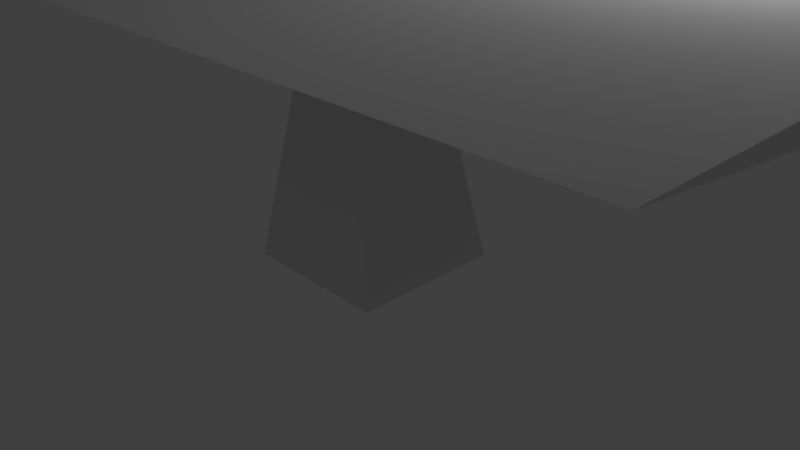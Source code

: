 # Source: upRoad.blend  (saved by Blender 2.69.0; exported with 4.5.12 LTS)
import bpy
from mathutils import Matrix  # noqa: F401  (used for matrix-valued properties, if any)

bpy.ops.wm.read_factory_settings(use_empty=True)
scene = bpy.context.scene
scene.name = 'Scene'

# ---- collections
col_collection_1 = bpy.data.collections.new('Collection 1'); scene.collection.children.link(col_collection_1)

# ---- materials (node trees are filled in below, after node groups)
mat_material = bpy.data.materials.new('Material')
mat_material.alpha_threshold = 0.0
mat_material.use_transparent_shadow = False
mat_material.roughness = 0.5
mat_material.line_color = (0.0, 0.0, 0.0, 1.0)

# ---- material node trees

# ---- world
world_world = bpy.data.worlds.new('World'); scene.world = world_world
world_world.color = (0.05088, 0.05088, 0.05088)
world_world.use_sun_shadow = False
world_world.sun_shadow_jitter_overblur = 0.0
world_world.cycles.sampling_method = 'MANUAL'
world_world.cycles.sample_map_resolution = 256

# ---- cameras
cam_camera = bpy.data.cameras.new('Camera')
cam_camera.clip_end = 100.0
cam_camera.lens = 35.0
cam_camera.sensor_width = 32.0
cam_camera.sensor_height = 18.0
cam_camera.ortho_scale = 7.314
cam_camera.dof.focus_distance = 0.0
cam_camera.dof.aperture_fstop = 128.0

# ---- lights
light_lamp = bpy.data.lights.new('Lamp', 'POINT')
light_lamp.transmission_factor = 0.0
light_lamp.cutoff_distance = 30.0
light_lamp.energy = 100.0
light_lamp.shadow_buffer_clip_start = 1.001
light_lamp.shadow_soft_size = 0.1
light_lamp.shadow_maximum_resolution = 0.006
light_lamp.use_absolute_resolution = True
light_lamp.cycles.use_multiple_importance_sampling = False

# ---- meshes
me_cube = bpy.data.meshes.new('Cube')
me_cube.from_pydata([(0.5, 0.5, 0.0), (0.5, -0.5, 0.0), (-0.5, -0.5, 0.0), (-0.5, 0.5, 0.0), (0.2, 0.2, 1.8), (0.2, -0.2, 1.8), (-0.2, -0.2, 1.8), (-0.2, 0.2, 1.8), (0.2, 2.0, 2.0), (0.2, -2.0, 2.0), (-0.2, -2.0, 2.0), (-0.2, 2.0, 2.0), (3.0, 0.2, 1.8), (3.0, -0.2, 1.8), (3.0, 2.0, 2.0), (3.0, -2.0, 2.0), (-3.0, -0.2, 1.8), (-3.0, 0.2, 1.8), (-3.0, -2.0, 2.0), (-3.0, 2.0, 2.0)], [], [(0, 1, 2, 3), (6, 10, 18, 16), (0, 4, 5, 1), (1, 5, 6, 2), (2, 6, 7, 3), (4, 0, 3, 7), (8, 11, 10, 9), (6, 5, 9, 10), (4, 7, 11, 8), (4, 8, 14, 12), (13, 12, 14, 15), (9, 5, 13, 15), (8, 9, 15, 14), (5, 4, 12, 13), (17, 16, 18, 19), (11, 7, 17, 19), (10, 11, 19, 18), (7, 6, 16, 17)])
me_cube.materials.append(mat_material)
me_cube.use_remesh_preserve_volume = False
me_cube.use_remesh_preserve_attributes = False
me_cube.use_mirror_vertex_groups = False
me_cube.update()

# ---- objects
ob_cube = bpy.data.objects.new('Cube', me_cube)
ob_lamp = bpy.data.objects.new('Lamp', light_lamp)
ob_camera = bpy.data.objects.new('Camera', cam_camera)

# ---- transforms, parenting, visibility, modifiers, constraints
ob_cube.location = (0.0, 0.0, 0.0)
ob_cube.scale = (2.0, 2.0, 2.0)
ob_cube.lock_rotations_4d = False
ob_cube.empty_display_type = 'ARROWS'
ob_cube.lineart.crease_threshold = 0.0
ob_lamp.location = (4.076, 1.005, 5.904)
ob_lamp.rotation_euler = (0.6503, 0.05522, 1.866)
ob_lamp.lock_rotations_4d = False
ob_lamp.empty_display_type = 'ARROWS'
ob_lamp.color = (0.0, 0.0, 0.0, 0.0)
ob_lamp.lineart.crease_threshold = 0.0
ob_camera.location = (7.481, -6.508, 5.344)
ob_camera.rotation_euler = (1.109, 0.01082, 0.8149)
ob_camera.lock_rotations_4d = False
ob_camera.empty_display_type = 'ARROWS'
ob_camera.color = (0.0, 0.0, 0.0, 0.0)
ob_camera.display_type = 'WIRE'
ob_camera.lineart.crease_threshold = 0.0

# ---- collection membership
col_collection_1.objects.link(ob_cube)
col_collection_1.objects.link(ob_lamp)
col_collection_1.objects.link(ob_camera)

# ---- scene / render settings (as saved in the file)
scene.camera = ob_camera
scene.frame_start = 1; scene.frame_end = 250; scene.frame_set(1)
scene.render.engine = 'BLENDER_EEVEE_NEXT'
scene.render.image_settings.compression = 90
scene.render.resolution_percentage = 50
scene.render.dither_intensity = 0.0
scene.cycles.use_denoising = False
scene.cycles.samples = 10
scene.cycles.sampling_pattern = 'TABULATED_SOBOL'
scene.cycles.light_sampling_threshold = 0.0
scene.cycles.use_adaptive_sampling = False
scene.cycles.use_light_tree = False
scene.cycles.blur_glossy = 0.0
scene.cycles.volume_bounces = 1
scene.cycles.pixel_filter_type = 'GAUSSIAN'
scene.cycles.sample_clamp_indirect = 0.0
scene.view_settings.view_transform = 'Standard'
bpy.context.view_layer.update()
